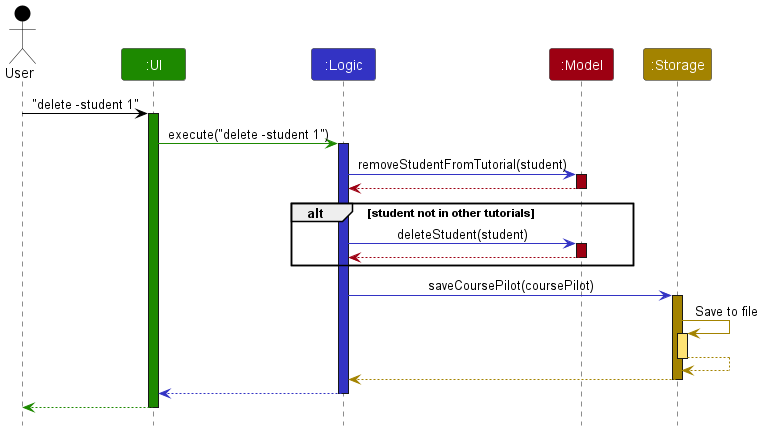

The diagram above was rendered by PlantUML. Its source (embedded in the PNG):
@startuml
!include style.puml
skinparam ArrowFontStyle plain

Actor User as user USER_COLOR
Participant ":UI" as ui UI_COLOR
Participant ":Logic" as logic LOGIC_COLOR
Participant ":Model" as model MODEL_COLOR
Participant ":Storage" as storage STORAGE_COLOR

user -[USER_COLOR]> ui : "delete -student 1"
activate ui UI_COLOR

ui -[UI_COLOR]> logic : execute("delete -student 1")
activate logic LOGIC_COLOR

logic -[LOGIC_COLOR]> model : removeStudentFromTutorial(student)
activate model MODEL_COLOR
model --[MODEL_COLOR]> logic
deactivate model

alt student not in other tutorials
    logic -[LOGIC_COLOR]> model : deleteStudent(student)
    activate model MODEL_COLOR
    model --[MODEL_COLOR]> logic
    deactivate model
end

logic -[LOGIC_COLOR]> storage : saveCoursePilot(coursePilot)
activate storage STORAGE_COLOR
storage -[STORAGE_COLOR]> storage : Save to file
activate storage STORAGE_COLOR_T1
storage --[STORAGE_COLOR]> storage
deactivate storage
storage --[STORAGE_COLOR]> logic
deactivate storage

logic --[LOGIC_COLOR]> ui
deactivate logic

ui --[UI_COLOR]> user
deactivate ui
@enduml